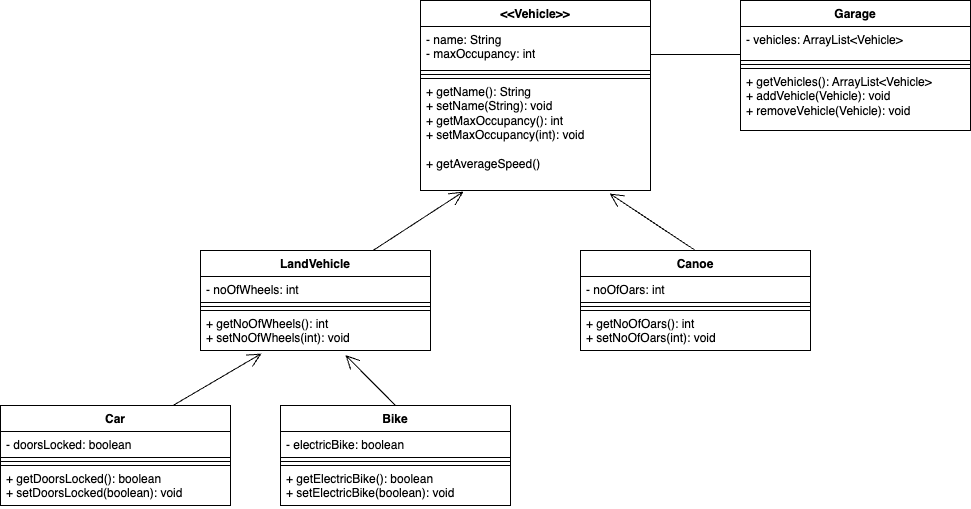

The diagram above was exported from draw.io. Its source (the exported page's mxGraphModel, read from the mxfile embedded in the PNG):
<mxGraphModel dx="2479" dy="741" grid="1" gridSize="10" guides="1" tooltips="1" connect="1" arrows="1" fold="1" page="1" pageScale="1" pageWidth="827" pageHeight="1169" background="#FFFFFF" math="0" shadow="0">
  <root>
    <mxCell id="0" />
    <mxCell id="1" parent="0" />
    <mxCell id="MOBL0cMNc-LrKo_dZ1xy-1" value="&amp;lt;&amp;lt;Vehicle&amp;gt;&amp;gt;" style="swimlane;fontStyle=1;align=center;verticalAlign=top;childLayout=stackLayout;horizontal=1;startSize=26;horizontalStack=0;resizeParent=1;resizeParentMax=0;resizeLast=0;collapsible=1;marginBottom=0;whiteSpace=wrap;html=1;strokeColor=#000000;" vertex="1" parent="1">
      <mxGeometry x="240" y="80" width="230" height="190" as="geometry" />
    </mxCell>
    <mxCell id="MOBL0cMNc-LrKo_dZ1xy-2" value="- name: String&lt;br&gt;- maxOccupancy: int" style="text;strokeColor=#000000;fillColor=none;align=left;verticalAlign=top;spacingLeft=4;spacingRight=4;overflow=hidden;rotatable=0;points=[[0,0.5],[1,0.5]];portConstraint=eastwest;whiteSpace=wrap;html=1;" vertex="1" parent="MOBL0cMNc-LrKo_dZ1xy-1">
      <mxGeometry y="26" width="230" height="44" as="geometry" />
    </mxCell>
    <mxCell id="MOBL0cMNc-LrKo_dZ1xy-3" value="" style="line;strokeWidth=1;fillColor=none;align=left;verticalAlign=middle;spacingTop=-1;spacingLeft=3;spacingRight=3;rotatable=0;labelPosition=right;points=[];portConstraint=eastwest;strokeColor=#000000;" vertex="1" parent="MOBL0cMNc-LrKo_dZ1xy-1">
      <mxGeometry y="70" width="230" height="8" as="geometry" />
    </mxCell>
    <mxCell id="MOBL0cMNc-LrKo_dZ1xy-4" value="+ getName(): String&lt;br&gt;+ setName(String): void&lt;br&gt;+ getMaxOccupancy(): int&lt;br&gt;+ setMaxOccupancy(int): void&lt;br&gt;&lt;br&gt;+ getAverageSpeed()&lt;br&gt;&lt;br&gt;" style="text;strokeColor=#000000;fillColor=none;align=left;verticalAlign=top;spacingLeft=4;spacingRight=4;overflow=hidden;rotatable=0;points=[[0,0.5],[1,0.5]];portConstraint=eastwest;whiteSpace=wrap;html=1;" vertex="1" parent="MOBL0cMNc-LrKo_dZ1xy-1">
      <mxGeometry y="78" width="230" height="112" as="geometry" />
    </mxCell>
    <mxCell id="MOBL0cMNc-LrKo_dZ1xy-5" value="Car" style="swimlane;fontStyle=1;align=center;verticalAlign=top;childLayout=stackLayout;horizontal=1;startSize=26;horizontalStack=0;resizeParent=1;resizeParentMax=0;resizeLast=0;collapsible=1;marginBottom=0;whiteSpace=wrap;html=1;strokeColor=#000000;" vertex="1" parent="1">
      <mxGeometry x="-180" y="485" width="230" height="100" as="geometry" />
    </mxCell>
    <mxCell id="MOBL0cMNc-LrKo_dZ1xy-6" value="- doorsLocked: boolean" style="text;strokeColor=#000000;fillColor=none;align=left;verticalAlign=top;spacingLeft=4;spacingRight=4;overflow=hidden;rotatable=0;points=[[0,0.5],[1,0.5]];portConstraint=eastwest;whiteSpace=wrap;html=1;" vertex="1" parent="MOBL0cMNc-LrKo_dZ1xy-5">
      <mxGeometry y="26" width="230" height="26" as="geometry" />
    </mxCell>
    <mxCell id="MOBL0cMNc-LrKo_dZ1xy-7" value="" style="line;strokeWidth=1;fillColor=none;align=left;verticalAlign=middle;spacingTop=-1;spacingLeft=3;spacingRight=3;rotatable=0;labelPosition=right;points=[];portConstraint=eastwest;strokeColor=#000000;" vertex="1" parent="MOBL0cMNc-LrKo_dZ1xy-5">
      <mxGeometry y="52" width="230" height="8" as="geometry" />
    </mxCell>
    <mxCell id="MOBL0cMNc-LrKo_dZ1xy-8" value="+ getDoorsLocked(): boolean&lt;br&gt;+ setDoorsLocked(boolean): void" style="text;strokeColor=#000000;fillColor=none;align=left;verticalAlign=top;spacingLeft=4;spacingRight=4;overflow=hidden;rotatable=0;points=[[0,0.5],[1,0.5]];portConstraint=eastwest;whiteSpace=wrap;html=1;" vertex="1" parent="MOBL0cMNc-LrKo_dZ1xy-5">
      <mxGeometry y="60" width="230" height="40" as="geometry" />
    </mxCell>
    <mxCell id="MOBL0cMNc-LrKo_dZ1xy-9" value="Bike" style="swimlane;fontStyle=1;align=center;verticalAlign=top;childLayout=stackLayout;horizontal=1;startSize=26;horizontalStack=0;resizeParent=1;resizeParentMax=0;resizeLast=0;collapsible=1;marginBottom=0;whiteSpace=wrap;html=1;strokeColor=#000000;" vertex="1" parent="1">
      <mxGeometry x="100" y="485" width="230" height="100" as="geometry" />
    </mxCell>
    <mxCell id="MOBL0cMNc-LrKo_dZ1xy-10" value="- electricBike: boolean" style="text;strokeColor=#000000;fillColor=none;align=left;verticalAlign=top;spacingLeft=4;spacingRight=4;overflow=hidden;rotatable=0;points=[[0,0.5],[1,0.5]];portConstraint=eastwest;whiteSpace=wrap;html=1;" vertex="1" parent="MOBL0cMNc-LrKo_dZ1xy-9">
      <mxGeometry y="26" width="230" height="26" as="geometry" />
    </mxCell>
    <mxCell id="MOBL0cMNc-LrKo_dZ1xy-11" value="" style="line;strokeWidth=1;fillColor=none;align=left;verticalAlign=middle;spacingTop=-1;spacingLeft=3;spacingRight=3;rotatable=0;labelPosition=right;points=[];portConstraint=eastwest;strokeColor=#000000;" vertex="1" parent="MOBL0cMNc-LrKo_dZ1xy-9">
      <mxGeometry y="52" width="230" height="8" as="geometry" />
    </mxCell>
    <mxCell id="MOBL0cMNc-LrKo_dZ1xy-12" value="+ getElectricBike(): boolean&lt;br&gt;+ setElectricBike(boolean): void" style="text;strokeColor=#000000;fillColor=none;align=left;verticalAlign=top;spacingLeft=4;spacingRight=4;overflow=hidden;rotatable=0;points=[[0,0.5],[1,0.5]];portConstraint=eastwest;whiteSpace=wrap;html=1;" vertex="1" parent="MOBL0cMNc-LrKo_dZ1xy-9">
      <mxGeometry y="60" width="230" height="40" as="geometry" />
    </mxCell>
    <mxCell id="MOBL0cMNc-LrKo_dZ1xy-17" value="" style="endArrow=open;endFill=1;endSize=12;html=1;rounded=0;exitX=0.75;exitY=0;exitDx=0;exitDy=0;entryX=0.265;entryY=1.077;entryDx=0;entryDy=0;entryPerimeter=0;strokeColor=#000000;" edge="1" parent="1" source="MOBL0cMNc-LrKo_dZ1xy-5" target="MOBL0cMNc-LrKo_dZ1xy-29">
      <mxGeometry width="160" relative="1" as="geometry">
        <mxPoint x="10" y="290" as="sourcePoint" />
        <mxPoint x="170" y="290" as="targetPoint" />
      </mxGeometry>
    </mxCell>
    <mxCell id="MOBL0cMNc-LrKo_dZ1xy-18" value="" style="endArrow=open;endFill=1;endSize=12;html=1;rounded=0;entryX=0.63;entryY=1.115;entryDx=0;entryDy=0;exitX=0.5;exitY=0;exitDx=0;exitDy=0;entryPerimeter=0;strokeColor=#000000;" edge="1" parent="1" source="MOBL0cMNc-LrKo_dZ1xy-9" target="MOBL0cMNc-LrKo_dZ1xy-29">
      <mxGeometry width="160" relative="1" as="geometry">
        <mxPoint x="355" y="260" as="sourcePoint" />
        <mxPoint x="740" y="330" as="targetPoint" />
      </mxGeometry>
    </mxCell>
    <mxCell id="MOBL0cMNc-LrKo_dZ1xy-20" value="Garage" style="swimlane;fontStyle=1;align=center;verticalAlign=top;childLayout=stackLayout;horizontal=1;startSize=26;horizontalStack=0;resizeParent=1;resizeParentMax=0;resizeLast=0;collapsible=1;marginBottom=0;whiteSpace=wrap;html=1;strokeColor=#000000;" vertex="1" parent="1">
      <mxGeometry x="560" y="80" width="230" height="130" as="geometry" />
    </mxCell>
    <mxCell id="MOBL0cMNc-LrKo_dZ1xy-21" value="- vehicles: ArrayList&amp;lt;Vehicle&amp;gt;" style="text;strokeColor=#000000;fillColor=none;align=left;verticalAlign=top;spacingLeft=4;spacingRight=4;overflow=hidden;rotatable=0;points=[[0,0.5],[1,0.5]];portConstraint=eastwest;whiteSpace=wrap;html=1;" vertex="1" parent="MOBL0cMNc-LrKo_dZ1xy-20">
      <mxGeometry y="26" width="230" height="34" as="geometry" />
    </mxCell>
    <mxCell id="MOBL0cMNc-LrKo_dZ1xy-22" value="" style="line;strokeWidth=1;fillColor=none;align=left;verticalAlign=middle;spacingTop=-1;spacingLeft=3;spacingRight=3;rotatable=0;labelPosition=right;points=[];portConstraint=eastwest;strokeColor=#000000;" vertex="1" parent="MOBL0cMNc-LrKo_dZ1xy-20">
      <mxGeometry y="60" width="230" height="8" as="geometry" />
    </mxCell>
    <mxCell id="MOBL0cMNc-LrKo_dZ1xy-23" value="+ getVehicles(): ArrayList&amp;lt;Vehicle&amp;gt;&lt;br&gt;+ addVehicle(Vehicle): void&lt;br&gt;+ removeVehicle(Vehicle): void" style="text;strokeColor=#000000;fillColor=none;align=left;verticalAlign=top;spacingLeft=4;spacingRight=4;overflow=hidden;rotatable=0;points=[[0,0.5],[1,0.5]];portConstraint=eastwest;whiteSpace=wrap;html=1;" vertex="1" parent="MOBL0cMNc-LrKo_dZ1xy-20">
      <mxGeometry y="68" width="230" height="62" as="geometry" />
    </mxCell>
    <mxCell id="MOBL0cMNc-LrKo_dZ1xy-25" value="" style="line;strokeWidth=1;fillColor=none;align=left;verticalAlign=middle;spacingTop=-1;spacingLeft=3;spacingRight=3;rotatable=0;labelPosition=right;points=[];portConstraint=eastwest;strokeColor=#000000;" vertex="1" parent="1">
      <mxGeometry x="470" y="130" width="90" height="8" as="geometry" />
    </mxCell>
    <mxCell id="MOBL0cMNc-LrKo_dZ1xy-26" value="LandVehicle" style="swimlane;fontStyle=1;align=center;verticalAlign=top;childLayout=stackLayout;horizontal=1;startSize=26;horizontalStack=0;resizeParent=1;resizeParentMax=0;resizeLast=0;collapsible=1;marginBottom=0;whiteSpace=wrap;html=1;strokeColor=#000000;" vertex="1" parent="1">
      <mxGeometry x="20" y="330" width="230" height="100" as="geometry" />
    </mxCell>
    <mxCell id="MOBL0cMNc-LrKo_dZ1xy-27" value="- noOfWheels: int" style="text;strokeColor=#000000;fillColor=none;align=left;verticalAlign=top;spacingLeft=4;spacingRight=4;overflow=hidden;rotatable=0;points=[[0,0.5],[1,0.5]];portConstraint=eastwest;whiteSpace=wrap;html=1;" vertex="1" parent="MOBL0cMNc-LrKo_dZ1xy-26">
      <mxGeometry y="26" width="230" height="26" as="geometry" />
    </mxCell>
    <mxCell id="MOBL0cMNc-LrKo_dZ1xy-28" value="" style="line;strokeWidth=1;fillColor=none;align=left;verticalAlign=middle;spacingTop=-1;spacingLeft=3;spacingRight=3;rotatable=0;labelPosition=right;points=[];portConstraint=eastwest;strokeColor=#000000;" vertex="1" parent="MOBL0cMNc-LrKo_dZ1xy-26">
      <mxGeometry y="52" width="230" height="8" as="geometry" />
    </mxCell>
    <mxCell id="MOBL0cMNc-LrKo_dZ1xy-29" value="+ getNoOfWheels(): int&lt;br&gt;+ setNoOfWheels(int): void" style="text;strokeColor=#000000;fillColor=none;align=left;verticalAlign=top;spacingLeft=4;spacingRight=4;overflow=hidden;rotatable=0;points=[[0,0.5],[1,0.5]];portConstraint=eastwest;whiteSpace=wrap;html=1;" vertex="1" parent="MOBL0cMNc-LrKo_dZ1xy-26">
      <mxGeometry y="60" width="230" height="40" as="geometry" />
    </mxCell>
    <mxCell id="MOBL0cMNc-LrKo_dZ1xy-30" value="" style="endArrow=open;endFill=1;endSize=12;html=1;rounded=0;exitX=0.75;exitY=0;exitDx=0;exitDy=0;entryX=0.187;entryY=1.01;entryDx=0;entryDy=0;entryPerimeter=0;strokeColor=#000000;" edge="1" parent="1" source="MOBL0cMNc-LrKo_dZ1xy-26" target="MOBL0cMNc-LrKo_dZ1xy-4">
      <mxGeometry width="160" relative="1" as="geometry">
        <mxPoint x="140" y="327" as="sourcePoint" />
        <mxPoint x="228" y="260" as="targetPoint" />
      </mxGeometry>
    </mxCell>
    <mxCell id="MOBL0cMNc-LrKo_dZ1xy-31" value="Canoe" style="swimlane;fontStyle=1;align=center;verticalAlign=top;childLayout=stackLayout;horizontal=1;startSize=26;horizontalStack=0;resizeParent=1;resizeParentMax=0;resizeLast=0;collapsible=1;marginBottom=0;whiteSpace=wrap;html=1;strokeColor=#000000;" vertex="1" parent="1">
      <mxGeometry x="400" y="330" width="230" height="100" as="geometry" />
    </mxCell>
    <mxCell id="MOBL0cMNc-LrKo_dZ1xy-32" value="- noOfOars: int" style="text;strokeColor=#000000;fillColor=none;align=left;verticalAlign=top;spacingLeft=4;spacingRight=4;overflow=hidden;rotatable=0;points=[[0,0.5],[1,0.5]];portConstraint=eastwest;whiteSpace=wrap;html=1;" vertex="1" parent="MOBL0cMNc-LrKo_dZ1xy-31">
      <mxGeometry y="26" width="230" height="26" as="geometry" />
    </mxCell>
    <mxCell id="MOBL0cMNc-LrKo_dZ1xy-33" value="" style="line;strokeWidth=1;fillColor=none;align=left;verticalAlign=middle;spacingTop=-1;spacingLeft=3;spacingRight=3;rotatable=0;labelPosition=right;points=[];portConstraint=eastwest;strokeColor=#000000;" vertex="1" parent="MOBL0cMNc-LrKo_dZ1xy-31">
      <mxGeometry y="52" width="230" height="8" as="geometry" />
    </mxCell>
    <mxCell id="MOBL0cMNc-LrKo_dZ1xy-34" value="+ getNoOfOars(): int&lt;br&gt;+ setNoOfOars(int): void" style="text;strokeColor=#000000;fillColor=none;align=left;verticalAlign=top;spacingLeft=4;spacingRight=4;overflow=hidden;rotatable=0;points=[[0,0.5],[1,0.5]];portConstraint=eastwest;whiteSpace=wrap;html=1;" vertex="1" parent="MOBL0cMNc-LrKo_dZ1xy-31">
      <mxGeometry y="60" width="230" height="40" as="geometry" />
    </mxCell>
    <mxCell id="MOBL0cMNc-LrKo_dZ1xy-35" value="" style="endArrow=open;endFill=1;endSize=12;html=1;rounded=0;entryX=0.822;entryY=1.027;entryDx=0;entryDy=0;entryPerimeter=0;exitX=0.5;exitY=0;exitDx=0;exitDy=0;" edge="1" parent="1" source="MOBL0cMNc-LrKo_dZ1xy-31" target="MOBL0cMNc-LrKo_dZ1xy-4">
      <mxGeometry width="160" relative="1" as="geometry">
        <mxPoint x="450" y="320" as="sourcePoint" />
        <mxPoint x="610" y="320" as="targetPoint" />
      </mxGeometry>
    </mxCell>
  </root>
</mxGraphModel>